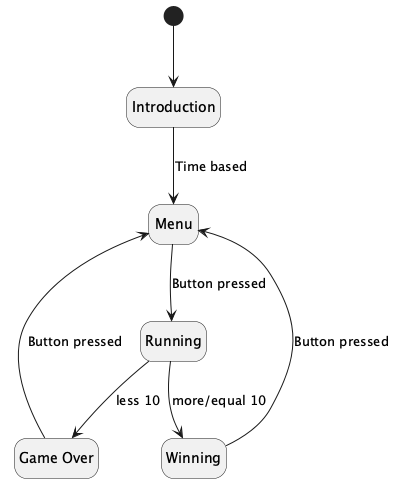

The diagram above was rendered by PlantUML. Its source (embedded in the PNG):
@startuml
hide empty description

state "Introduction" as Intro
state "Menu" as Menu
state "Running" as Running
state "Game Over" as GameOver
state "Winning" as Winning

[*] --> Intro
Intro --> Menu : Time based
Menu --> Running : Button pressed
Running --> GameOver : less 10
Running --> Winning : more/equal 10
Winning --> Menu : Button pressed
GameOver --> Menu : Button pressed

@enduml